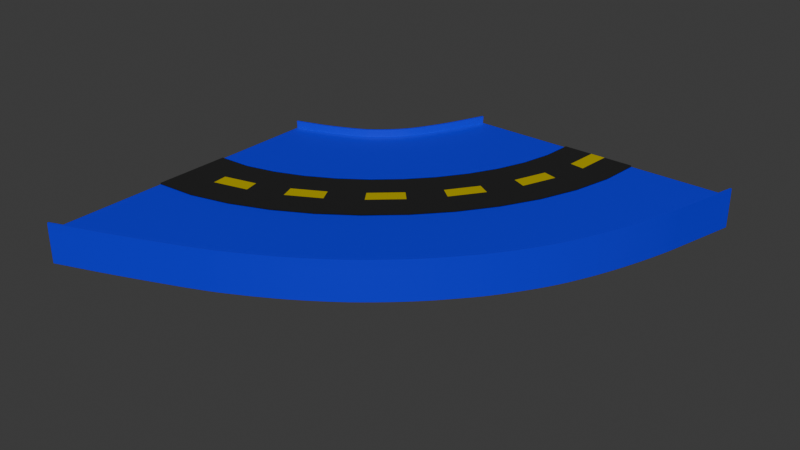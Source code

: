# Source: curve.blend  (saved by Blender 4.4.32; exported with 4.5.12 LTS)
import bpy
from mathutils import Matrix  # noqa: F401  (used for matrix-valued properties, if any)

bpy.ops.wm.read_factory_settings(use_empty=True)
scene = bpy.context.scene
scene.name = 'Scene'

# ---- collections
col_collection = bpy.data.collections.new('Collection'); scene.collection.children.link(col_collection)

# ---- materials (node trees are filled in below, after node groups)
mat_material_016 = bpy.data.materials.new('Material.016')
mat_material_017 = bpy.data.materials.new('Material.017')
mat_material_018 = bpy.data.materials.new('Material.018')

# ---- material node trees
mat_material_016.use_nodes = True; mat_material_016.node_tree.nodes.clear()
_N = mat_material_016.node_tree.nodes; _L = mat_material_016.node_tree.links
n0 = _N.new('ShaderNodeBsdfPrincipled'); n0.name = 'Principled BSDF'; n0.location = (10, 300)
n0.inputs[0].default_value = (0.002722, 0.002722, 0.002722, 1.0)
n0.inputs[2].default_value = 14.0
n1 = _N.new('ShaderNodeOutputMaterial'); n1.name = 'Material Output'; n1.location = (300, 300)
_L.new(n0.outputs[0], n1.inputs[0])
n1.is_active_output = True
mat_material_017.use_nodes = True; mat_material_017.node_tree.nodes.clear()
_N = mat_material_017.node_tree.nodes; _L = mat_material_017.node_tree.links
n0 = _N.new('ShaderNodeBsdfPrincipled'); n0.name = 'Principled BSDF'; n0.location = (10, 300)
n0.inputs[0].default_value = (0.8002, 0.6452, 0.0, 1.0)
n0.inputs[1].default_value = 0.5
n0.inputs[3].default_value = 1.0
n1 = _N.new('ShaderNodeOutputMaterial'); n1.name = 'Material Output'; n1.location = (300, 300)
_L.new(n0.outputs[0], n1.inputs[0])
n1.is_active_output = True
mat_material_018.use_nodes = True; mat_material_018.node_tree.nodes.clear()
_N = mat_material_018.node_tree.nodes; _L = mat_material_018.node_tree.links
n0 = _N.new('ShaderNodeBsdfPrincipled'); n0.name = 'Principled BSDF'; n0.location = (10, 300)
n0.inputs[0].default_value = (0.0, 0.001834, 0.8001, 1.0)
n1 = _N.new('ShaderNodeOutputMaterial'); n1.name = 'Material Output'; n1.location = (300, 300)
_L.new(n0.outputs[0], n1.inputs[0])
n1.is_active_output = True

# ---- world
world_world = bpy.data.worlds.new('World'); scene.world = world_world
world_world.use_nodes = True; world_world.node_tree.nodes.clear()
_N = world_world.node_tree.nodes; _L = world_world.node_tree.links
n0 = _N.new('ShaderNodeOutputWorld'); n0.name = 'World Output'; n0.location = (300, 300)
n1 = _N.new('ShaderNodeBackground'); n1.name = 'Background'; n1.location = (10, 300)
n1.inputs[0].default_value = (0.05088, 0.05088, 0.05088, 1.0)
_L.new(n1.outputs[0], n0.inputs[0])
n0.is_active_output = True
world_world.color = (0.05088, 0.05088, 0.05088)
world_world.sun_shadow_jitter_overblur = 0.0

# ---- meshes
me_mesh = bpy.data.meshes.new('Mesh')
me_mesh.from_pydata([(-1.002, -0.9923, 0.1), (-0.7506, -0.9765, 0.1), (-0.5046, -0.916, 0.1), (-0.2656, -0.8216, 0.1), (-0.03704, -0.6969, 0.1), (0.1777, -0.545, 0.1), (0.375, -0.3692, 0.1), (0.5515, -0.173, 0.1), (0.7037, 0.04045, 0.1), (0.8281, 0.2678, 0.1), (0.9213, 0.5057, 0.1), (0.9797, 0.7509, 0.1), (1.0, 1.0, 0.1), (-0.9982, -0.5077, 0.1), (-0.7915, -0.4981, 0.1), (-0.6052, -0.4522, 0.1), (-0.4241, -0.3807, 0.1), (-0.2509, -0.2862, 0.1), (-0.08817, -0.1711, 0.1), (0.06136, -0.0379, 0.1), (0.1951, 0.1108, 0.1), (0.3104, 0.2725, 0.1), (0.4047, 0.4448, 0.1), (0.4753, 0.6251, 0.1), (0.5196, 0.8109, 0.1), (0.5349, 0.9996, 0.1), (0.3123, -0.303, 0.1), (0.2495, -0.2367, 0.1), (0.1868, -0.1704, 0.1), (0.1241, -0.1042, 0.1), (-0.03501, -0.2458, 0.1), (0.01816, -0.3206, 0.1), (0.07133, -0.3954, 0.1), (0.1245, -0.4702, 0.1), (-0.2973, -0.7335, 0.1), (-0.329, -0.6453, 0.1), (-0.3607, -0.5571, 0.1), (-0.3924, -0.4689, 0.1), (-0.5851, -0.5449, 0.1), (-0.565, -0.6377, 0.1), (-0.5448, -0.7304, 0.1), (-0.5247, -0.8232, 0.1), (0.8321, 0.5296, 0.1), (0.7429, 0.5534, 0.1), (0.6537, 0.5773, 0.1), (0.5645, 0.6012, 0.1), (0.4894, 0.4094, 0.1), (0.5741, 0.374, 0.1), (0.6588, 0.3386, 0.1), (0.7434, 0.3032, 0.1), (0.4802, -0.1162, 0.1), (0.4089, -0.05948, 0.1), (0.3377, -0.002718, 0.1), (0.2664, 0.05404, 0.1), (-0.0798, -0.6147, 0.1), (-0.1226, -0.5326, 0.1), (-0.1653, -0.4505, 0.1), (-0.2081, -0.3683, 0.1), (0.8877, 0.7629, 0.1), (0.7957, 0.7749, 0.1), (0.7037, 0.7869, 0.1), (0.6116, 0.7989, 0.1), (-0.7588, -0.8808, 0.1), (-0.767, -0.7851, 0.1), (-0.7752, -0.6894, 0.1), (-0.7833, -0.5938, 0.1), (-0.9989, -0.6046, 0.1), (-0.9996, -0.7015, 0.1), (-1.0, -0.7985, 0.1), (-1.001, -0.8954, 0.1), (0.625, 0.08687, 0.1), (0.5464, 0.1333, 0.1), (0.4677, 0.1797, 0.1), (0.3891, 0.2261, 0.1), (0.907, 0.9999, 0.1), (0.814, 0.9999, 0.1), (0.721, 0.9998, 0.1), (0.628, 0.9997, 0.1)], [], [(30, 29, 19, 18), (38, 37, 16, 15), (46, 45, 23, 22), (29, 53, 20, 19), (37, 57, 17, 16), (45, 61, 24, 23), (66, 65, 14, 13), (53, 73, 21, 20), (57, 30, 18, 17), (61, 77, 25, 24), (65, 38, 15, 14), (73, 46, 22, 21), (8, 9, 49, 70), (70, 49, 48, 71), (71, 48, 47, 72), (72, 47, 46, 73), (1, 2, 41, 62), (62, 41, 40, 63), (63, 40, 39, 64), (64, 39, 38, 65), (11, 12, 74, 58), (58, 74, 75, 59), (59, 75, 76, 60), (60, 76, 77, 61), (4, 5, 33, 54), (54, 33, 32, 55), (55, 32, 31, 56), (56, 31, 30, 57), (7, 8, 70, 50), (50, 70, 71, 51), (51, 71, 72, 52), (52, 72, 73, 53), (0, 1, 62, 69), (69, 62, 63, 68), (68, 63, 64, 67), (67, 64, 65, 66), (10, 11, 58, 42), (42, 58, 59, 43), (43, 59, 60, 44), (44, 60, 61, 45), (3, 4, 54, 34), (34, 54, 55, 35), (35, 55, 56, 36), (36, 56, 57, 37), (6, 7, 50, 26), (26, 50, 51, 27), (27, 51, 52, 28), (28, 52, 53, 29), (9, 10, 42, 49), (49, 42, 43, 48), (48, 43, 44, 47), (47, 44, 45, 46), (2, 3, 34, 41), (41, 34, 35, 40), (40, 35, 36, 39), (39, 36, 37, 38), (5, 6, 26, 33), (33, 26, 27, 32), (32, 27, 28, 31), (31, 28, 29, 30)])
me_mesh.polygons.foreach_set('material_index', [0, 0, 0, 0, 0, 0, 0, 0, 0, 0, 0, 0, 0, 0, 0, 0, 0, 0, 1, 0, 0, 0, 1, 0, 0, 0, 0, 0, 0, 0, 1, 0, 0, 0, 0, 0, 0, 0, 0, 0, 0, 0, 1, 0, 0, 0, 0, 0, 0, 0, 1, 0, 0, 0, 0, 0, 0, 0, 1, 0])
me_mesh.materials.append(mat_material_016)
me_mesh.materials.append(mat_material_017)
me_mesh.update()
me_cube = bpy.data.meshes.new('Cube')
me_cube.from_pydata([(1.641, 1.0, 1.0), (-1.0, -1.761, 1.0), (-1.0, 0.1515, 1.0), (-0.1131, 1.0, 1.0), (1.531, 0.5511, 1.0), (1.333, -0.01447, 1.0), (1.518, 0.502, 1.0), (1.502, 0.4474, 1.0), (1.484, 0.3886, 1.0), (1.464, 0.3271, 1.0), (1.443, 0.2644, 1.0), (1.421, 0.202, 1.0), (1.398, 0.1415, 1.0), (1.375, 0.08431, 1.0), (1.354, 0.0319, 1.0), (1.299, -0.08812, 1.0), (0.9754, -0.5877, 1.0), (1.277, -0.1337, 1.0), (1.251, -0.1837, 1.0), (1.221, -0.2369, 1.0), (1.188, -0.292, 1.0), (1.152, -0.3477, 1.0), (1.116, -0.4025, 1.0), (1.079, -0.4552, 1.0), (1.043, -0.5044, 1.0), (1.008, -0.549, 1.0), (0.8811, -0.6953, 1.0), (0.4355, -1.093, 1.0), (0.8471, -0.7328, 1.0), (0.8077, -0.7736, 1.0), (0.7641, -0.8166, 1.0), (0.7173, -0.861, 1.0), (0.6685, -0.9054, 1.0), (0.6187, -0.9489, 1.0), (0.5694, -0.9904, 1.0), (0.5216, -1.029, 1.0), (0.4767, -1.063, 1.0), (0.3516, -1.151, 1.0), (0.3095, -1.179, 1.0), (0.2616, -1.21, 1.0), (0.2092, -1.242, 1.0), (0.1534, -1.274, 1.0), (0.09568, -1.307, 1.0), (0.03745, -1.338, 1.0), (-0.01985, -1.368, 1.0), (-0.07482, -1.396, 1.0), (-0.1261, -1.42, 1.0), (-0.1787, -1.443, 1.0), (-0.7378, -1.665, 1.0), (-0.2254, -1.463, 1.0), (-0.278, -1.485, 1.0), (-0.3351, -1.508, 1.0), (-0.3953, -1.532, 1.0), (-0.4571, -1.557, 1.0), (-0.519, -1.581, 1.0), (-0.5795, -1.605, 1.0), (-0.637, -1.627, 1.0), (-0.6902, -1.647, 1.0), (-0.5254, 0.3502, 1.0), (-0.4993, 0.3705, 1.0), (-0.4727, 0.3929, 1.0), (-0.4464, 0.4168, 1.0), (-0.421, 0.4416, 1.0), (-0.3971, 0.4668, 1.0), (-0.3753, 0.4917, 1.0), (-0.3562, 0.5157, 1.0), (-0.1875, 0.8233, 1.0), (-0.3428, 0.5341, 1.0), (-0.1986, 0.7979, 1.0), (-0.2117, 0.7696, 1.0), (-0.2265, 0.7394, 1.0), (-0.2425, 0.7078, 1.0), (-0.2595, 0.6757, 1.0), (-0.2769, 0.6438, 1.0), (-0.2944, 0.613, 1.0), (-0.3115, 0.584, 1.0), (-0.3278, 0.5574, 1.0), (-0.5525, 0.3303, 1.0), (-0.8523, 0.1978, 1.0), (-0.5768, 0.3166, 1.0), (-0.6042, 0.3021, 1.0), (-0.6343, 0.2871, 1.0), (-0.6663, 0.2719, 1.0), (-0.6993, 0.257, 1.0), (-0.7326, 0.2426, 1.0), (-0.7653, 0.2292, 1.0), (-0.7967, 0.2171, 1.0), (-0.8259, 0.2065, 1.0), (1.641, 1.0, -1.002), (-1.0, -1.761, -1.002), (-1.0, 0.1515, -1.002), (-0.1131, 1.0, -1.002), (1.531, 0.5511, -1.002), (1.333, -0.01447, -1.002), (1.518, 0.502, -1.002), (1.502, 0.4474, -1.002), (1.484, 0.3886, -1.002), (1.464, 0.3271, -1.002), (1.443, 0.2644, -1.002), (1.421, 0.202, -1.002), (1.398, 0.1415, -1.002), (1.375, 0.08431, -1.002), (1.354, 0.0319, -1.002), (1.299, -0.08812, -1.002), (0.9754, -0.5877, -1.002), (1.277, -0.1337, -1.002), (1.251, -0.1837, -1.002), (1.221, -0.2369, -1.002), (1.188, -0.292, -1.002), (1.152, -0.3477, -1.002), (1.116, -0.4025, -1.002), (1.079, -0.4552, -1.002), (1.043, -0.5044, -1.002), (1.008, -0.549, -1.002), (0.8811, -0.6953, -1.002), (0.4355, -1.093, -1.002), (0.8471, -0.7328, -1.002), (0.8077, -0.7736, -1.002), (0.7641, -0.8166, -1.002), (0.7173, -0.861, -1.002), (0.6685, -0.9054, -1.002), (0.6187, -0.9489, -1.002), (0.5694, -0.9904, -1.002), (0.5216, -1.029, -1.002), (0.4767, -1.063, -1.002), (0.3516, -1.151, -1.002), (-0.1724, -1.44, -1.002), (0.3095, -1.179, -1.002), (0.2616, -1.21, -1.002), (0.2092, -1.242, -1.002), (0.1534, -1.274, -1.002), (0.09568, -1.307, -1.002), (0.03745, -1.338, -1.002), (-0.01985, -1.368, -1.002), (-0.07482, -1.396, -1.002), (-0.1261, -1.42, -1.002), (-0.1787, -1.443, -1.002), (-0.7378, -1.665, -1.002), (-0.2254, -1.463, -1.002), (-0.278, -1.485, -1.002), (-0.3351, -1.508, -1.002), (-0.3953, -1.532, -1.002), (-0.4571, -1.557, -1.002), (-0.519, -1.581, -1.002), (-0.5795, -1.605, -1.002), (-0.637, -1.627, -1.002), (-0.6902, -1.647, -1.002), (-0.5739, 0.3178, -1.002), (-0.3401, 0.5382, -1.002), (-0.5505, 0.3325, -1.002), (-0.5254, 0.3502, -1.002), (-0.4993, 0.3705, -1.002), (-0.4727, 0.3929, -1.002), (-0.4464, 0.4168, -1.002), (-0.421, 0.4416, -1.002), (-0.3971, 0.4668, -1.002), (-0.3753, 0.4917, -1.002), (-0.3562, 0.5157, -1.002), (-0.1875, 0.8233, -1.002), (-0.3428, 0.5341, -1.002), (-0.1986, 0.7979, -1.002), (-0.2117, 0.7696, -1.002), (-0.2265, 0.7394, -1.002), (-0.2425, 0.7078, -1.002), (-0.2595, 0.6757, -1.002), (-0.2769, 0.6438, -1.002), (-0.2944, 0.613, -1.002), (-0.3115, 0.584, -1.002), (-0.3278, 0.5574, -1.002), (-0.5525, 0.3303, -1.002), (-0.8523, 0.1978, -1.002), (-0.5768, 0.3166, -1.002), (-0.6042, 0.3021, -1.002), (-0.6343, 0.2871, -1.002), (-0.6663, 0.2719, -1.002), (-0.6993, 0.257, -1.002), (-0.7326, 0.2426, -1.002), (-0.7653, 0.2292, -1.002), (-0.7967, 0.2171, -1.002), (-0.8259, 0.2065, -1.002), (-1.0, 0.1515, 1.501), (-0.1131, 1.0, 1.501), (-0.5254, 0.3502, 1.501), (-0.4993, 0.3705, 1.501), (-0.4727, 0.3929, 1.501), (-0.4464, 0.4168, 1.501), (-0.421, 0.4416, 1.501), (-0.3971, 0.4668, 1.501), (-0.3753, 0.4917, 1.501), (-0.3562, 0.5157, 1.501), (-0.1875, 0.8233, 1.501), (-0.3428, 0.5341, 1.501), (-0.1986, 0.7979, 1.501), (-0.2117, 0.7696, 1.501), (-0.2265, 0.7394, 1.501), (-0.2425, 0.7078, 1.501), (-0.2595, 0.6757, 1.501), (-0.2769, 0.6438, 1.501), (-0.2944, 0.613, 1.501), (-0.3115, 0.584, 1.501), (-0.3278, 0.5574, 1.501), (-0.5525, 0.3303, 1.501), (-0.8523, 0.1978, 1.501), (-0.5768, 0.3166, 1.501), (-0.6042, 0.3021, 1.501), (-0.6343, 0.2871, 1.501), (-0.6663, 0.2719, 1.501), (-0.6993, 0.257, 1.501), (-0.7326, 0.2426, 1.501), (-0.7653, 0.2292, 1.501), (-0.7967, 0.2171, 1.501), (-0.8259, 0.2065, 1.501), (1.641, 1.0, 1.501), (-1.0, -1.761, 1.501), (1.531, 0.5511, 1.501), (1.333, -0.01447, 1.501), (1.518, 0.502, 1.501), (1.502, 0.4474, 1.501), (1.484, 0.3886, 1.501), (1.464, 0.3271, 1.501), (1.443, 0.2644, 1.501), (1.421, 0.202, 1.501), (1.398, 0.1415, 1.501), (1.375, 0.08431, 1.501), (1.354, 0.0319, 1.501), (1.299, -0.08812, 1.501), (0.9754, -0.5877, 1.501), (1.277, -0.1337, 1.501), (1.251, -0.1837, 1.501), (1.221, -0.2369, 1.501), (1.188, -0.292, 1.501), (1.152, -0.3477, 1.501), (1.116, -0.4025, 1.501), (1.079, -0.4552, 1.501), (1.043, -0.5044, 1.501), (1.008, -0.549, 1.501), (0.8811, -0.6953, 1.501), (0.4355, -1.093, 1.501), (0.8471, -0.7328, 1.501), (0.8077, -0.7736, 1.501), (0.7641, -0.8166, 1.501), (0.7173, -0.861, 1.501), (0.6685, -0.9054, 1.501), (0.6187, -0.9489, 1.501), (0.5694, -0.9904, 1.501), (0.5216, -1.029, 1.501), (0.4767, -1.063, 1.501), (0.3516, -1.151, 1.501), (0.3095, -1.179, 1.501), (0.2616, -1.21, 1.501), (0.2092, -1.242, 1.501), (0.1534, -1.274, 1.501), (0.09568, -1.307, 1.501), (0.03745, -1.338, 1.501), (-0.01985, -1.368, 1.501), (-0.07482, -1.396, 1.501), (-0.1261, -1.42, 1.501), (-0.1787, -1.443, 1.501), (-0.7378, -1.665, 1.501), (-0.2254, -1.463, 1.501), (-0.278, -1.485, 1.501), (-0.3351, -1.508, 1.501), (-0.3953, -1.532, 1.501), (-0.4571, -1.557, 1.501), (-0.519, -1.581, 1.501), (-0.5795, -1.605, 1.501), (-0.637, -1.627, 1.501), (-0.6902, -1.647, 1.501)], [], [(3, 0, 4), (89, 137, 146, 145, 144, 143, 142, 141, 140, 139, 138, 136, 126, 135, 134, 133, 132, 131, 130, 129, 128, 127, 125, 115, 124, 123, 122, 121, 120, 119, 118, 117, 116, 114, 104, 113, 112, 111, 110, 109, 108, 107, 106, 105, 103, 93, 102, 101, 100, 99, 98, 97, 96, 95, 94, 92, 88, 91, 158, 160, 161, 162, 163, 164, 165, 166, 167, 168, 159, 148, 157, 156, 155, 154, 153, 152, 151, 150, 149, 147, 169, 171, 172, 173, 174, 175, 176, 177, 178, 179, 170, 90), (7, 6, 94, 95), (33, 32, 120, 121), (48, 57, 146, 137), (79, 80, 172, 171), (6, 4, 92, 94), (32, 31, 119, 120), (57, 56, 145, 146), (80, 81, 173, 172), (4, 0, 88, 92), (31, 30, 118, 119), (56, 55, 144, 145), (81, 82, 174, 173), (3, 66, 158, 91), (30, 29, 117, 118), (55, 54, 143, 144), (82, 83, 175, 174), (66, 68, 160, 158), (29, 28, 116, 117), (54, 53, 142, 143), (83, 84, 176, 175), (68, 69, 161, 160), (28, 26, 114, 116), (53, 52, 141, 142), (84, 85, 177, 176), (69, 70, 162, 161), (26, 16, 104, 114), (52, 51, 140, 141), (85, 86, 178, 177), (70, 71, 163, 162), (16, 25, 113, 104), (51, 50, 139, 140), (86, 87, 179, 178), (71, 72, 164, 163), (25, 24, 112, 113), (50, 49, 138, 139), (87, 78, 170, 179), (72, 73, 165, 164), (24, 23, 111, 112), (49, 47, 136, 138), (78, 2, 90, 170), (73, 74, 166, 165), (23, 22, 110, 111), (47, 126, 136), (74, 75, 167, 166), (22, 21, 109, 110), (47, 46, 135, 126), (75, 76, 168, 167), (21, 20, 108, 109), (46, 45, 134, 135), (76, 67, 159, 168), (20, 19, 107, 108), (45, 44, 133, 134), (67, 148, 159), (19, 18, 106, 107), (44, 43, 132, 133), (67, 65, 157, 148), (18, 17, 105, 106), (43, 42, 131, 132), (65, 64, 156, 157), (17, 15, 103, 105), (42, 41, 130, 131), (64, 63, 155, 156), (15, 5, 93, 103), (41, 40, 129, 130), (63, 62, 154, 155), (5, 14, 102, 93), (40, 39, 128, 129), (62, 61, 153, 154), (14, 13, 101, 102), (39, 38, 127, 128), (61, 60, 152, 153), (13, 12, 100, 101), (38, 37, 125, 127), (60, 59, 151, 152), (12, 11, 99, 100), (37, 27, 115, 125), (59, 58, 150, 151), (11, 10, 98, 99), (27, 36, 124, 115), (58, 77, 149, 150), (10, 9, 97, 98), (36, 35, 123, 124), (0, 3, 91, 88), (77, 79, 147, 149), (9, 8, 96, 97), (35, 34, 122, 123), (2, 1, 89, 90), (79, 77, 169, 147), (8, 7, 95, 96), (34, 33, 121, 122), (1, 48, 137, 89), (77, 79, 171, 169), (73, 72, 196, 197), (2, 78, 202, 180), (77, 58, 182, 201), (74, 73, 197, 198), (46, 58, 59, 45), (75, 74, 198, 199), (47, 77, 58, 46), (76, 75, 199, 200), (79, 77, 201, 203), (67, 76, 200, 191), (80, 79, 203, 204), (39, 65, 67, 38), (81, 80, 204, 205), (65, 67, 191, 189), (82, 81, 205, 206), (64, 65, 189, 188), (66, 3, 181, 190), (83, 82, 206, 207), (63, 64, 188, 187), (68, 66, 190, 192), (84, 83, 207, 208), (62, 63, 187, 186), (69, 68, 192, 193), (85, 84, 208, 209), (61, 62, 186, 185), (70, 69, 193, 194), (86, 85, 209, 210), (60, 61, 185, 184), (71, 70, 194, 195), (87, 86, 210, 211), (59, 60, 184, 183), (72, 71, 195, 196), (78, 87, 211, 202), (58, 59, 183, 182), (18, 19, 229, 228), (43, 44, 254, 253), (17, 18, 228, 227), (42, 43, 253, 252), (15, 17, 227, 225), (41, 42, 252, 251), (5, 15, 225, 215), (40, 41, 251, 250), (14, 5, 215, 224), (39, 40, 250, 249), (13, 14, 224, 223), (38, 39, 249, 248), (12, 13, 223, 222), (37, 38, 248, 247), (11, 12, 222, 221), (27, 37, 247, 237), (10, 11, 221, 220), (36, 27, 237, 246), (9, 10, 220, 219), (35, 36, 246, 245), (8, 9, 219, 218), (34, 35, 245, 244), (7, 8, 218, 217), (33, 34, 244, 243), (48, 1, 213, 258), (6, 7, 217, 216), (32, 33, 243, 242), (57, 48, 258, 267), (4, 6, 216, 214), (31, 32, 242, 241), (56, 57, 267, 266), (0, 4, 214, 212), (30, 31, 241, 240), (55, 56, 266, 265), (29, 30, 240, 239), (54, 55, 265, 264), (28, 29, 239, 238), (53, 54, 264, 263), (26, 28, 238, 236), (52, 53, 263, 262), (16, 26, 236, 226), (51, 52, 262, 261), (25, 16, 226, 235), (50, 51, 261, 260), (24, 25, 235, 234), (49, 50, 260, 259), (23, 24, 234, 233), (47, 49, 259, 257), (22, 23, 233, 232), (50, 80, 79, 49), (21, 22, 232, 231), (46, 47, 257, 256), (20, 21, 231, 230), (45, 46, 256, 255), (19, 20, 230, 229), (44, 45, 255, 254), (1, 2, 78, 48), (48, 78, 87, 57), (57, 87, 86, 56), (56, 86, 85, 55), (55, 85, 84, 54), (54, 84, 83, 53), (53, 83, 82, 52), (52, 82, 81, 51), (51, 81, 80, 50), (49, 79, 77, 47), (45, 59, 60, 44), (44, 60, 61, 43), (43, 61, 62, 42), (42, 62, 63, 41), (41, 63, 64, 40), (40, 64, 65, 39), (38, 67, 76, 37), (37, 76, 75, 27), (27, 75, 74, 36), (36, 74, 73, 35), (35, 73, 72, 34), (34, 72, 71, 33), (33, 71, 70, 32), (32, 70, 69, 31), (31, 69, 68, 30), (30, 68, 66, 29), (29, 66, 3, 28), (28, 3, 26), (26, 3, 16), (16, 3, 25), (25, 3, 24), (24, 3, 23), (23, 3, 22), (22, 3, 21), (21, 3, 20), (20, 3, 19), (19, 3, 18), (18, 3, 17), (17, 3, 15), (15, 3, 5), (5, 3, 14), (14, 3, 13), (13, 3, 12), (12, 3, 11), (11, 3, 10), (10, 3, 9), (9, 3, 8), (8, 3, 7), (7, 3, 6), (6, 3, 4)])
_uv = me_cube.uv_layers.new(name='UVMap')
_uv.uv.foreach_set('vector', [0.8011, 0.5, 0.6549, 0.5, 0.6584, 0.536, 0.875, 0.7283, 0.8577, 0.7235, 0.8545, 0.7226, 0.851, 0.7216, 0.8472, 0.7205, 0.8431, 0.7193, 0.839, 0.718, 0.833, 0.7156, 0.8272, 0.7132, 0.8216, 0.711, 0.8165, 0.7088, 0.8119, 0.7069, 0.8113, 0.7067, 0.8068, 0.7047, 0.8017, 0.7023, 0.7963, 0.6997, 0.7907, 0.6969, 0.7849, 0.694, 0.7793, 0.6915, 0.7738, 0.6892, 0.7686, 0.6869, 0.7639, 0.6846, 0.7598, 0.6826, 0.7515, 0.6783, 0.7474, 0.6761, 0.7429, 0.6735, 0.7382, 0.6706, 0.7333, 0.6675, 0.7284, 0.6642, 0.7241, 0.6609, 0.7201, 0.6575, 0.7164, 0.6542, 0.713, 0.6511, 0.7101, 0.6482, 0.7021, 0.64, 0.6994, 0.637, 0.6964, 0.6335, 0.6934, 0.6296, 0.6903, 0.6255, 0.6872, 0.621, 0.6842, 0.6155, 0.6813, 0.6099, 0.6787, 0.6045, 0.6764, 0.5994, 0.6745, 0.5948, 0.6716, 0.5873, 0.6698, 0.5826, 0.6679, 0.5773, 0.666, 0.5715, 0.6641, 0.5654, 0.6623, 0.5593, 0.6612, 0.5541, 0.6603, 0.5491, 0.6595, 0.5444, 0.6589, 0.54, 0.6584, 0.536, 0.6549, 0.5, 0.8011, 0.5, 0.8073, 0.5146, 0.8082, 0.5167, 0.8093, 0.519, 0.8105, 0.5215, 0.8119, 0.5242, 0.8133, 0.5269, 0.8144, 0.53, 0.8154, 0.5331, 0.8165, 0.536, 0.8175, 0.5386, 0.8185, 0.541, 0.8183, 0.5406, 0.8193, 0.5428, 0.8206, 0.5453, 0.8221, 0.5478, 0.8237, 0.5504, 0.8256, 0.5528, 0.828, 0.5544, 0.8306, 0.5557, 0.8332, 0.5569, 0.8356, 0.5578, 0.8379, 0.5586, 0.8358, 0.558, 0.8382, 0.5587, 0.8408, 0.5594, 0.8437, 0.5601, 0.8468, 0.5608, 0.8499, 0.5615, 0.8527, 0.5626, 0.8554, 0.5637, 0.8581, 0.5647, 0.8605, 0.5656, 0.8627, 0.5663, 0.875, 0.5702, 0.6595, 0.5444, 0.6589, 0.54, 0.6589, 0.54, 0.6595, 0.5444, 0.7333, 0.6675, 0.7284, 0.6642, 0.7284, 0.6642, 0.7333, 0.6675, 0.8577, 0.7235, 0.8545, 0.7226, 0.8545, 0.7226, 0.8577, 0.7235, 0.8382, 0.5587, 0.8408, 0.5594, 0.8408, 0.5594, 0.8382, 0.5587, 0.6589, 0.54, 0.6584, 0.536, 0.6584, 0.536, 0.6589, 0.54, 0.7284, 0.6642, 0.7241, 0.6609, 0.7241, 0.6609, 0.7284, 0.6642, 0.8545, 0.7226, 0.851, 0.7216, 0.851, 0.7216, 0.8545, 0.7226, 0.8408, 0.5594, 0.8437, 0.5601, 0.8437, 0.5601, 0.8408, 0.5594, 0.6584, 0.536, 0.6549, 0.5, 0.6549, 0.5, 0.6584, 0.536, 0.7241, 0.6609, 0.7201, 0.6575, 0.7201, 0.6575, 0.7241, 0.6609, 0.851, 0.7216, 0.8472, 0.7205, 0.8472, 0.7205, 0.851, 0.7216, 0.8437, 0.5601, 0.8468, 0.5608, 0.8468, 0.5608, 0.8437, 0.5601, 0.8011, 0.5, 0.8073, 0.5146, 0.8073, 0.5146, 0.8011, 0.5, 0.7201, 0.6575, 0.7164, 0.6542, 0.7164, 0.6542, 0.7201, 0.6575, 0.8472, 0.7205, 0.8431, 0.7193, 0.8431, 0.7193, 0.8472, 0.7205, 0.8468, 0.5608, 0.8499, 0.5615, 0.8499, 0.5615, 0.8468, 0.5608, 0.8073, 0.5146, 0.8082, 0.5167, 0.8082, 0.5167, 0.8073, 0.5146, 0.7164, 0.6542, 0.713, 0.6511, 0.713, 0.6511, 0.7164, 0.6542, 0.8431, 0.7193, 0.839, 0.718, 0.839, 0.718, 0.8431, 0.7193, 0.8499, 0.5615, 0.8527, 0.5626, 0.8527, 0.5626, 0.8499, 0.5615, 0.8082, 0.5167, 0.8093, 0.519, 0.8093, 0.519, 0.8082, 0.5167, 0.713, 0.6511, 0.7101, 0.6482, 0.7101, 0.6482, 0.713, 0.6511, 0.839, 0.718, 0.833, 0.7156, 0.833, 0.7156, 0.839, 0.718, 0.8527, 0.5626, 0.8554, 0.5637, 0.8554, 0.5637, 0.8527, 0.5626, 0.8093, 0.519, 0.8105, 0.5215, 0.8105, 0.5215, 0.8093, 0.519, 0.7101, 0.6482, 0.7021, 0.64, 0.7021, 0.64, 0.7101, 0.6482, 0.833, 0.7156, 0.8272, 0.7132, 0.8272, 0.7132, 0.833, 0.7156, 0.8554, 0.5637, 0.8581, 0.5647, 0.8581, 0.5647, 0.8554, 0.5637, 0.8105, 0.5215, 0.8119, 0.5242, 0.8119, 0.5242, 0.8105, 0.5215, 0.7021, 0.64, 0.6994, 0.637, 0.6994, 0.637, 0.7021, 0.64, 0.8272, 0.7132, 0.8216, 0.711, 0.8216, 0.711, 0.8272, 0.7132, 0.8581, 0.5647, 0.8605, 0.5656, 0.8605, 0.5656, 0.8581, 0.5647, 0.8119, 0.5242, 0.8133, 0.5269, 0.8133, 0.5269, 0.8119, 0.5242, 0.6994, 0.637, 0.6964, 0.6335, 0.6964, 0.6335, 0.6994, 0.637, 0.8216, 0.711, 0.8165, 0.7088, 0.8165, 0.7088, 0.8216, 0.711, 0.8605, 0.5656, 0.8627, 0.5663, 0.8627, 0.5663, 0.8605, 0.5656, 0.8133, 0.5269, 0.8144, 0.53, 0.8144, 0.53, 0.8133, 0.5269, 0.6964, 0.6335, 0.6934, 0.6296, 0.6934, 0.6296, 0.6964, 0.6335, 0.8165, 0.7088, 0.8119, 0.7069, 0.8119, 0.7069, 0.8165, 0.7088, 0.8627, 0.5663, 0.875, 0.5702, 0.875, 0.5702, 0.8627, 0.5663, 0.8144, 0.53, 0.8154, 0.5331, 0.8154, 0.5331, 0.8144, 0.53, 0.6934, 0.6296, 0.6903, 0.6255, 0.6903, 0.6255, 0.6934, 0.6296, 0.8113, 0.7067, 0.8113, 0.7067, 0.8119, 0.7069, 0.8154, 0.5331, 0.8165, 0.536, 0.8165, 0.536, 0.8154, 0.5331, 0.6903, 0.6255, 0.6872, 0.621, 0.6872, 0.621, 0.6903, 0.6255, 0.8113, 0.7067, 0.8068, 0.7047, 0.8068, 0.7047, 0.8113, 0.7067, 0.8165, 0.536, 0.8175, 0.5386, 0.8175, 0.5386, 0.8165, 0.536, 0.6872, 0.621, 0.6842, 0.6155, 0.6842, 0.6155, 0.6872, 0.621, 0.8068, 0.7047, 0.8017, 0.7023, 0.8017, 0.7023, 0.8068, 0.7047, 0.8175, 0.5386, 0.8185, 0.541, 0.8185, 0.541, 0.8175, 0.5386, 0.6842, 0.6155, 0.6813, 0.6099, 0.6813, 0.6099, 0.6842, 0.6155, 0.8017, 0.7023, 0.7963, 0.6997, 0.7963, 0.6997, 0.8017, 0.7023, 0.8183, 0.5406, 0.8183, 0.5406, 0.8185, 0.541, 0.6813, 0.6099, 0.6787, 0.6045, 0.6787, 0.6045, 0.6813, 0.6099, 0.7963, 0.6997, 0.7907, 0.6969, 0.7907, 0.6969, 0.7963, 0.6997, 0.8183, 0.5406, 0.8193, 0.5428, 0.8193, 0.5428, 0.8183, 0.5406, 0.6787, 0.6045, 0.6764, 0.5994, 0.6764, 0.5994, 0.6787, 0.6045, 0.7907, 0.6969, 0.7849, 0.694, 0.7849, 0.694, 0.7907, 0.6969, 0.8193, 0.5428, 0.8206, 0.5453, 0.8206, 0.5453, 0.8193, 0.5428, 0.6764, 0.5994, 0.6745, 0.5948, 0.6745, 0.5948, 0.6764, 0.5994, 0.7849, 0.694, 0.7793, 0.6915, 0.7793, 0.6915, 0.7849, 0.694, 0.8206, 0.5453, 0.8221, 0.5478, 0.8221, 0.5478, 0.8206, 0.5453, 0.6745, 0.5948, 0.6716, 0.5873, 0.6716, 0.5873, 0.6745, 0.5948, 0.7793, 0.6915, 0.7738, 0.6892, 0.7738, 0.6892, 0.7793, 0.6915, 0.8221, 0.5478, 0.8237, 0.5504, 0.8237, 0.5504, 0.8221, 0.5478, 0.6716, 0.5873, 0.6698, 0.5826, 0.6698, 0.5826, 0.6716, 0.5873, 0.7738, 0.6892, 0.7686, 0.6869, 0.7686, 0.6869, 0.7738, 0.6892, 0.8237, 0.5504, 0.8256, 0.5528, 0.8256, 0.5528, 0.8237, 0.5504, 0.6698, 0.5826, 0.6679, 0.5773, 0.6679, 0.5773, 0.6698, 0.5826, 0.7686, 0.6869, 0.7639, 0.6846, 0.7639, 0.6846, 0.7686, 0.6869, 0.8256, 0.5528, 0.828, 0.5544, 0.828, 0.5544, 0.8256, 0.5528, 0.6679, 0.5773, 0.666, 0.5715, 0.666, 0.5715, 0.6679, 0.5773, 0.7639, 0.6846, 0.7598, 0.6826, 0.7598, 0.6826, 0.7639, 0.6846, 0.828, 0.5544, 0.8306, 0.5557, 0.8306, 0.5557, 0.828, 0.5544, 0.666, 0.5715, 0.6641, 0.5654, 0.6641, 0.5654, 0.666, 0.5715, 0.7598, 0.6826, 0.7515, 0.6783, 0.7515, 0.6783, 0.7598, 0.6826, 0.8306, 0.5557, 0.8332, 0.5569, 0.8332, 0.5569, 0.8306, 0.5557, 0.6641, 0.5654, 0.6623, 0.5593, 0.6623, 0.5593, 0.6641, 0.5654, 0.7515, 0.6783, 0.7474, 0.6761, 0.7474, 0.6761, 0.7515, 0.6783, 0.8332, 0.5569, 0.8356, 0.5578, 0.8356, 0.5578, 0.8332, 0.5569, 0.6623, 0.5593, 0.6612, 0.5541, 0.6612, 0.5541, 0.6623, 0.5593, 0.7474, 0.6761, 0.7429, 0.6735, 0.7429, 0.6735, 0.7474, 0.6761, 0.6549, 0.5, 0.8011, 0.5, 0.8011, 0.5, 0.6549, 0.5, 0.8356, 0.5578, 0.8379, 0.5586, 0.8379, 0.5586, 0.8356, 0.5578, 0.6612, 0.5541, 0.6603, 0.5491, 0.6603, 0.5491, 0.6612, 0.5541, 0.7429, 0.6735, 0.7382, 0.6706, 0.7382, 0.6706, 0.7429, 0.6735, 0.875, 0.5702, 0.875, 0.7283, 0.875, 0.7283, 0.875, 0.5702, 0.8379, 0.5586, 0.8358, 0.558, 0.8358, 0.558, 0.8379, 0.5586, 0.6603, 0.5491, 0.6595, 0.5444, 0.6595, 0.5444, 0.6603, 0.5491, 0.7382, 0.6706, 0.7333, 0.6675, 0.7333, 0.6675, 0.7382, 0.6706, 0.875, 0.7283, 0.8577, 0.7235, 0.8577, 0.7235, 0.875, 0.7283, 0.8358, 0.558, 0.8382, 0.5587, 0.8382, 0.5587, 0.8358, 0.558, 0.8144, 0.53, 0.8133, 0.5269, 0.8133, 0.5269, 0.8144, 0.53, 0.875, 0.5702, 0.8627, 0.5663, 0.8627, 0.5663, 0.875, 0.5702, 0.8356, 0.5578, 0.8332, 0.5569, 0.8332, 0.5569, 0.8356, 0.5578, 0.8154, 0.5331, 0.8144, 0.53, 0.8144, 0.53, 0.8154, 0.5331, 0.8068, 0.7047, 0.8332, 0.5569, 0.8306, 0.5557, 0.8017, 0.7023, 0.8165, 0.536, 0.8154, 0.5331, 0.8154, 0.5331, 0.8165, 0.536, 0.8119, 0.7069, 0.8356, 0.5578, 0.8332, 0.5569, 0.8068, 0.7047, 0.8175, 0.5386, 0.8165, 0.536, 0.8165, 0.536, 0.8175, 0.5386, 0.8382, 0.5587, 0.8358, 0.558, 0.8358, 0.558, 0.8382, 0.5587, 0.8185, 0.541, 0.8175, 0.5386, 0.8175, 0.5386, 0.8185, 0.541, 0.8408, 0.5594, 0.8382, 0.5587, 0.8382, 0.5587, 0.8408, 0.5594, 0.7686, 0.6869, 0.8193, 0.5428, 0.8185, 0.541, 0.7639, 0.6846, 0.8437, 0.5601, 0.8408, 0.5594, 0.8408, 0.5594, 0.8437, 0.5601, 0.8193, 0.5428, 0.8183, 0.5406, 0.8183, 0.5406, 0.8193, 0.5428, 0.8468, 0.5608, 0.8437, 0.5601, 0.8437, 0.5601, 0.8468, 0.5608, 0.8206, 0.5453, 0.8193, 0.5428, 0.8193, 0.5428, 0.8206, 0.5453, 0.8073, 0.5146, 0.8011, 0.5, 0.8011, 0.5, 0.8073, 0.5146, 0.8499, 0.5615, 0.8468, 0.5608, 0.8468, 0.5608, 0.8499, 0.5615, 0.8221, 0.5478, 0.8206, 0.5453, 0.8206, 0.5453, 0.8221, 0.5478, 0.8082, 0.5167, 0.8073, 0.5146, 0.8073, 0.5146, 0.8082, 0.5167, 0.8527, 0.5626, 0.8499, 0.5615, 0.8499, 0.5615, 0.8527, 0.5626, 0.8237, 0.5504, 0.8221, 0.5478, 0.8221, 0.5478, 0.8237, 0.5504, 0.8093, 0.519, 0.8082, 0.5167, 0.8082, 0.5167, 0.8093, 0.519, 0.8554, 0.5637, 0.8527, 0.5626, 0.8527, 0.5626, 0.8554, 0.5637, 0.8256, 0.5528, 0.8237, 0.5504, 0.8237, 0.5504, 0.8256, 0.5528, 0.8105, 0.5215, 0.8093, 0.519, 0.8093, 0.519, 0.8105, 0.5215, 0.8581, 0.5647, 0.8554, 0.5637, 0.8554, 0.5637, 0.8581, 0.5647, 0.828, 0.5544, 0.8256, 0.5528, 0.8256, 0.5528, 0.828, 0.5544, 0.8119, 0.5242, 0.8105, 0.5215, 0.8105, 0.5215, 0.8119, 0.5242, 0.8605, 0.5656, 0.8581, 0.5647, 0.8581, 0.5647, 0.8605, 0.5656, 0.8306, 0.5557, 0.828, 0.5544, 0.828, 0.5544, 0.8306, 0.5557, 0.8133, 0.5269, 0.8119, 0.5242, 0.8119, 0.5242, 0.8133, 0.5269, 0.8627, 0.5663, 0.8605, 0.5656, 0.8605, 0.5656, 0.8627, 0.5663, 0.8332, 0.5569, 0.8306, 0.5557, 0.8306, 0.5557, 0.8332, 0.5569, 0.6787, 0.6045, 0.6813, 0.6099, 0.6813, 0.6099, 0.6787, 0.6045, 0.7907, 0.6969, 0.7963, 0.6997, 0.7963, 0.6997, 0.7907, 0.6969, 0.6764, 0.5994, 0.6787, 0.6045, 0.6787, 0.6045, 0.6764, 0.5994, 0.7849, 0.694, 0.7907, 0.6969, 0.7907, 0.6969, 0.7849, 0.694, 0.6745, 0.5948, 0.6764, 0.5994, 0.6764, 0.5994, 0.6745, 0.5948, 0.7793, 0.6915, 0.7849, 0.694, 0.7849, 0.694, 0.7793, 0.6915, 0.6716, 0.5873, 0.6745, 0.5948, 0.6745, 0.5948, 0.6716, 0.5873, 0.7738, 0.6892, 0.7793, 0.6915, 0.7793, 0.6915, 0.7738, 0.6892, 0.6698, 0.5826, 0.6716, 0.5873, 0.6716, 0.5873, 0.6698, 0.5826, 0.7686, 0.6869, 0.7738, 0.6892, 0.7738, 0.6892, 0.7686, 0.6869, 0.6679, 0.5773, 0.6698, 0.5826, 0.6698, 0.5826, 0.6679, 0.5773, 0.7639, 0.6846, 0.7686, 0.6869, 0.7686, 0.6869, 0.7639, 0.6846, 0.666, 0.5715, 0.6679, 0.5773, 0.6679, 0.5773, 0.666, 0.5715, 0.7598, 0.6826, 0.7639, 0.6846, 0.7639, 0.6846, 0.7598, 0.6826, 0.6641, 0.5654, 0.666, 0.5715, 0.666, 0.5715, 0.6641, 0.5654, 0.7515, 0.6783, 0.7598, 0.6826, 0.7598, 0.6826, 0.7515, 0.6783, 0.6623, 0.5593, 0.6641, 0.5654, 0.6641, 0.5654, 0.6623, 0.5593, 0.7474, 0.6761, 0.7515, 0.6783, 0.7515, 0.6783, 0.7474, 0.6761, 0.6612, 0.5541, 0.6623, 0.5593, 0.6623, 0.5593, 0.6612, 0.5541, 0.7429, 0.6735, 0.7474, 0.6761, 0.7474, 0.6761, 0.7429, 0.6735, 0.6603, 0.5491, 0.6612, 0.5541, 0.6612, 0.5541, 0.6603, 0.5491, 0.7382, 0.6706, 0.7429, 0.6735, 0.7429, 0.6735, 0.7382, 0.6706, 0.6595, 0.5444, 0.6603, 0.5491, 0.6603, 0.5491, 0.6595, 0.5444, 0.7333, 0.6675, 0.7382, 0.6706, 0.7382, 0.6706, 0.7333, 0.6675, 0.8577, 0.7235, 0.875, 0.7283, 0.875, 0.7283, 0.8577, 0.7235, 0.6589, 0.54, 0.6595, 0.5444, 0.6595, 0.5444, 0.6589, 0.54, 0.7284, 0.6642, 0.7333, 0.6675, 0.7333, 0.6675, 0.7284, 0.6642, 0.8545, 0.7226, 0.8577, 0.7235, 0.8577, 0.7235, 0.8545, 0.7226, 0.6584, 0.536, 0.6589, 0.54, 0.6589, 0.54, 0.6584, 0.536, 0.7241, 0.6609, 0.7284, 0.6642, 0.7284, 0.6642, 0.7241, 0.6609, 0.851, 0.7216, 0.8545, 0.7226, 0.8545, 0.7226, 0.851, 0.7216, 0.6549, 0.5, 0.6584, 0.536, 0.6584, 0.536, 0.6549, 0.5, 0.7201, 0.6575, 0.7241, 0.6609, 0.7241, 0.6609, 0.7201, 0.6575, 0.8472, 0.7205, 0.851, 0.7216, 0.851, 0.7216, 0.8472, 0.7205, 0.7164, 0.6542, 0.7201, 0.6575, 0.7201, 0.6575, 0.7164, 0.6542, 0.8431, 0.7193, 0.8472, 0.7205, 0.8472, 0.7205, 0.8431, 0.7193, 0.713, 0.6511, 0.7164, 0.6542, 0.7164, 0.6542, 0.713, 0.6511, 0.839, 0.718, 0.8431, 0.7193, 0.8431, 0.7193, 0.839, 0.718, 0.7101, 0.6482, 0.713, 0.6511, 0.713, 0.6511, 0.7101, 0.6482, 0.833, 0.7156, 0.839, 0.718, 0.839, 0.718, 0.833, 0.7156, 0.7021, 0.64, 0.7101, 0.6482, 0.7101, 0.6482, 0.7021, 0.64, 0.8272, 0.7132, 0.833, 0.7156, 0.833, 0.7156, 0.8272, 0.7132, 0.6994, 0.637, 0.7021, 0.64, 0.7021, 0.64, 0.6994, 0.637, 0.8216, 0.711, 0.8272, 0.7132, 0.8272, 0.7132, 0.8216, 0.711, 0.6964, 0.6335, 0.6994, 0.637, 0.6994, 0.637, 0.6964, 0.6335, 0.8165, 0.7088, 0.8216, 0.711, 0.8216, 0.711, 0.8165, 0.7088, 0.6934, 0.6296, 0.6964, 0.6335, 0.6964, 0.6335, 0.6934, 0.6296, 0.8119, 0.7069, 0.8165, 0.7088, 0.8165, 0.7088, 0.8119, 0.7069, 0.6903, 0.6255, 0.6934, 0.6296, 0.6934, 0.6296, 0.6903, 0.6255, 0.8216, 0.711, 0.8408, 0.5594, 0.8379, 0.5586, 0.8165, 0.7088, 0.6872, 0.621, 0.6903, 0.6255, 0.6903, 0.6255, 0.6872, 0.621, 0.8068, 0.7047, 0.8113, 0.7067, 0.8113, 0.7067, 0.8068, 0.7047, 0.6842, 0.6155, 0.6872, 0.621, 0.6872, 0.621, 0.6842, 0.6155, 0.8017, 0.7023, 0.8068, 0.7047, 0.8068, 0.7047, 0.8017, 0.7023, 0.6813, 0.6099, 0.6842, 0.6155, 0.6842, 0.6155, 0.6813, 0.6099, 0.7963, 0.6997, 0.8017, 0.7023, 0.8017, 0.7023, 0.7963, 0.6997, 0.875, 0.7283, 0.875, 0.5702, 0.8627, 0.5663, 0.8577, 0.7235, 0.8577, 0.7235, 0.8627, 0.5663, 0.8605, 0.5656, 0.8545, 0.7226, 0.8545, 0.7226, 0.8605, 0.5656, 0.8581, 0.5647, 0.851, 0.7216, 0.851, 0.7216, 0.8581, 0.5647, 0.8554, 0.5637, 0.8472, 0.7205, 0.8472, 0.7205, 0.8554, 0.5637, 0.8527, 0.5626, 0.8431, 0.7193, 0.8431, 0.7193, 0.8527, 0.5626, 0.8499, 0.5615, 0.839, 0.718, 0.839, 0.718, 0.8499, 0.5615, 0.8468, 0.5608, 0.833, 0.7156, 0.833, 0.7156, 0.8468, 0.5608, 0.8437, 0.5601, 0.8272, 0.7132, 0.8272, 0.7132, 0.8437, 0.5601, 0.8408, 0.5594, 0.8216, 0.711, 0.8165, 0.7088, 0.8379, 0.5586, 0.8356, 0.5578, 0.8119, 0.7069, 0.8017, 0.7023, 0.8306, 0.5557, 0.828, 0.5544, 0.7963, 0.6997, 0.7963, 0.6997, 0.828, 0.5544, 0.8256, 0.5528, 0.7907, 0.6969, 0.7907, 0.6969, 0.8256, 0.5528, 0.8237, 0.5504, 0.7849, 0.694, 0.7849, 0.694, 0.8237, 0.5504, 0.8221, 0.5478, 0.7793, 0.6915, 0.7793, 0.6915, 0.8221, 0.5478, 0.8206, 0.5453, 0.7738, 0.6892, 0.7738, 0.6892, 0.8206, 0.5453, 0.8193, 0.5428, 0.7686, 0.6869, 0.7639, 0.6846, 0.8185, 0.541, 0.8175, 0.5386, 0.7598, 0.6826, 0.7598, 0.6826, 0.8175, 0.5386, 0.8165, 0.536, 0.7515, 0.6783, 0.7515, 0.6783, 0.8165, 0.536, 0.8154, 0.5331, 0.7474, 0.6761, 0.7474, 0.6761, 0.8154, 0.5331, 0.8144, 0.53, 0.7429, 0.6735, 0.7429, 0.6735, 0.8144, 0.53, 0.8133, 0.5269, 0.7382, 0.6706, 0.7382, 0.6706, 0.8133, 0.5269, 0.8119, 0.5242, 0.7333, 0.6675, 0.7333, 0.6675, 0.8119, 0.5242, 0.8105, 0.5215, 0.7284, 0.6642, 0.7284, 0.6642, 0.8105, 0.5215, 0.8093, 0.519, 0.7241, 0.6609, 0.7241, 0.6609, 0.8093, 0.519, 0.8082, 0.5167, 0.7201, 0.6575, 0.7201, 0.6575, 0.8082, 0.5167, 0.8073, 0.5146, 0.7164, 0.6542, 0.7164, 0.6542, 0.8073, 0.5146, 0.8011, 0.5, 0.713, 0.6511, 0.713, 0.6511, 0.8011, 0.5, 0.7101, 0.6482, 0.7101, 0.6482, 0.8011, 0.5, 0.7021, 0.64, 0.7021, 0.64, 0.8011, 0.5, 0.6994, 0.637, 0.6994, 0.637, 0.8011, 0.5, 0.6964, 0.6335, 0.6964, 0.6335, 0.8011, 0.5, 0.6934, 0.6296, 0.6934, 0.6296, 0.8011, 0.5, 0.6903, 0.6255, 0.6903, 0.6255, 0.8011, 0.5, 0.6872, 0.621, 0.6872, 0.621, 0.8011, 0.5, 0.6842, 0.6155, 0.6842, 0.6155, 0.8011, 0.5, 0.6813, 0.6099, 0.6813, 0.6099, 0.8011, 0.5, 0.6787, 0.6045, 0.6787, 0.6045, 0.8011, 0.5, 0.6764, 0.5994, 0.6764, 0.5994, 0.8011, 0.5, 0.6745, 0.5948, 0.6745, 0.5948, 0.8011, 0.5, 0.6716, 0.5873, 0.6716, 0.5873, 0.8011, 0.5, 0.6698, 0.5826, 0.6698, 0.5826, 0.8011, 0.5, 0.6679, 0.5773, 0.6679, 0.5773, 0.8011, 0.5, 0.666, 0.5715, 0.666, 0.5715, 0.8011, 0.5, 0.6641, 0.5654, 0.6641, 0.5654, 0.8011, 0.5, 0.6623, 0.5593, 0.6623, 0.5593, 0.8011, 0.5, 0.6612, 0.5541, 0.6612, 0.5541, 0.8011, 0.5, 0.6603, 0.5491, 0.6603, 0.5491, 0.8011, 0.5, 0.6595, 0.5444, 0.6595, 0.5444, 0.8011, 0.5, 0.6589, 0.54, 0.6589, 0.54, 0.8011, 0.5, 0.6584, 0.536])
me_cube.materials.append(mat_material_018)
me_cube.update()

# ---- objects
ob_b_ziercurve = bpy.data.objects.new('BézierCurve', me_mesh)
ob_cube = bpy.data.objects.new('Cube', me_cube)

# ---- transforms, parenting, visibility, modifiers, constraints
ob_b_ziercurve.location = (0.0, 0.0, 0.01)
_m = ob_b_ziercurve.modifiers.new('Solidify', 'SOLIDIFY')
ob_cube.location = (0.0, 0.0, 0.0)
ob_cube.scale = (1.0, 1.0, 0.0999)
_m = ob_cube.modifiers.new('Solidify', 'SOLIDIFY')
_m.offset = 0.0

# ---- collection membership
col_collection.objects.link(ob_b_ziercurve)
col_collection.objects.link(ob_cube)

# ---- scene / render settings (as saved in the file)
scene.frame_start = 1; scene.frame_end = 250; scene.frame_set(0)
scene.render.engine = 'BLENDER_EEVEE_NEXT'
bpy.context.view_layer.update()

# ---- added for rendering (the .blend has no active camera and no usable light): camera, sun
cam_auto = bpy.data.cameras.new('AutoCamera')
cam_auto.lens = 50.0
cam_auto.sensor_width = 36.0
cam_auto.clip_end = 1000.0
ob_auto_camera = bpy.data.objects.new('AutoCamera', cam_auto)
scene.collection.objects.link(ob_auto_camera)
ob_auto_camera.location = (3.87447, -4.64504, 2.86724)
ob_auto_camera.rotation_euler = (1.09748, -7.21219e-08, 0.694738)
scene.camera = ob_auto_camera
light_auto_sun = bpy.data.lights.new('AutoSun', 'SUN')
light_auto_sun.energy = 3.0
light_auto_sun.angle = 0.0523599
ob_auto_sun = bpy.data.objects.new('AutoSun', light_auto_sun)
scene.collection.objects.link(ob_auto_sun)
ob_auto_sun.rotation_euler = (0.872665, 0.174533, 0.523599)
bpy.context.view_layer.update()
